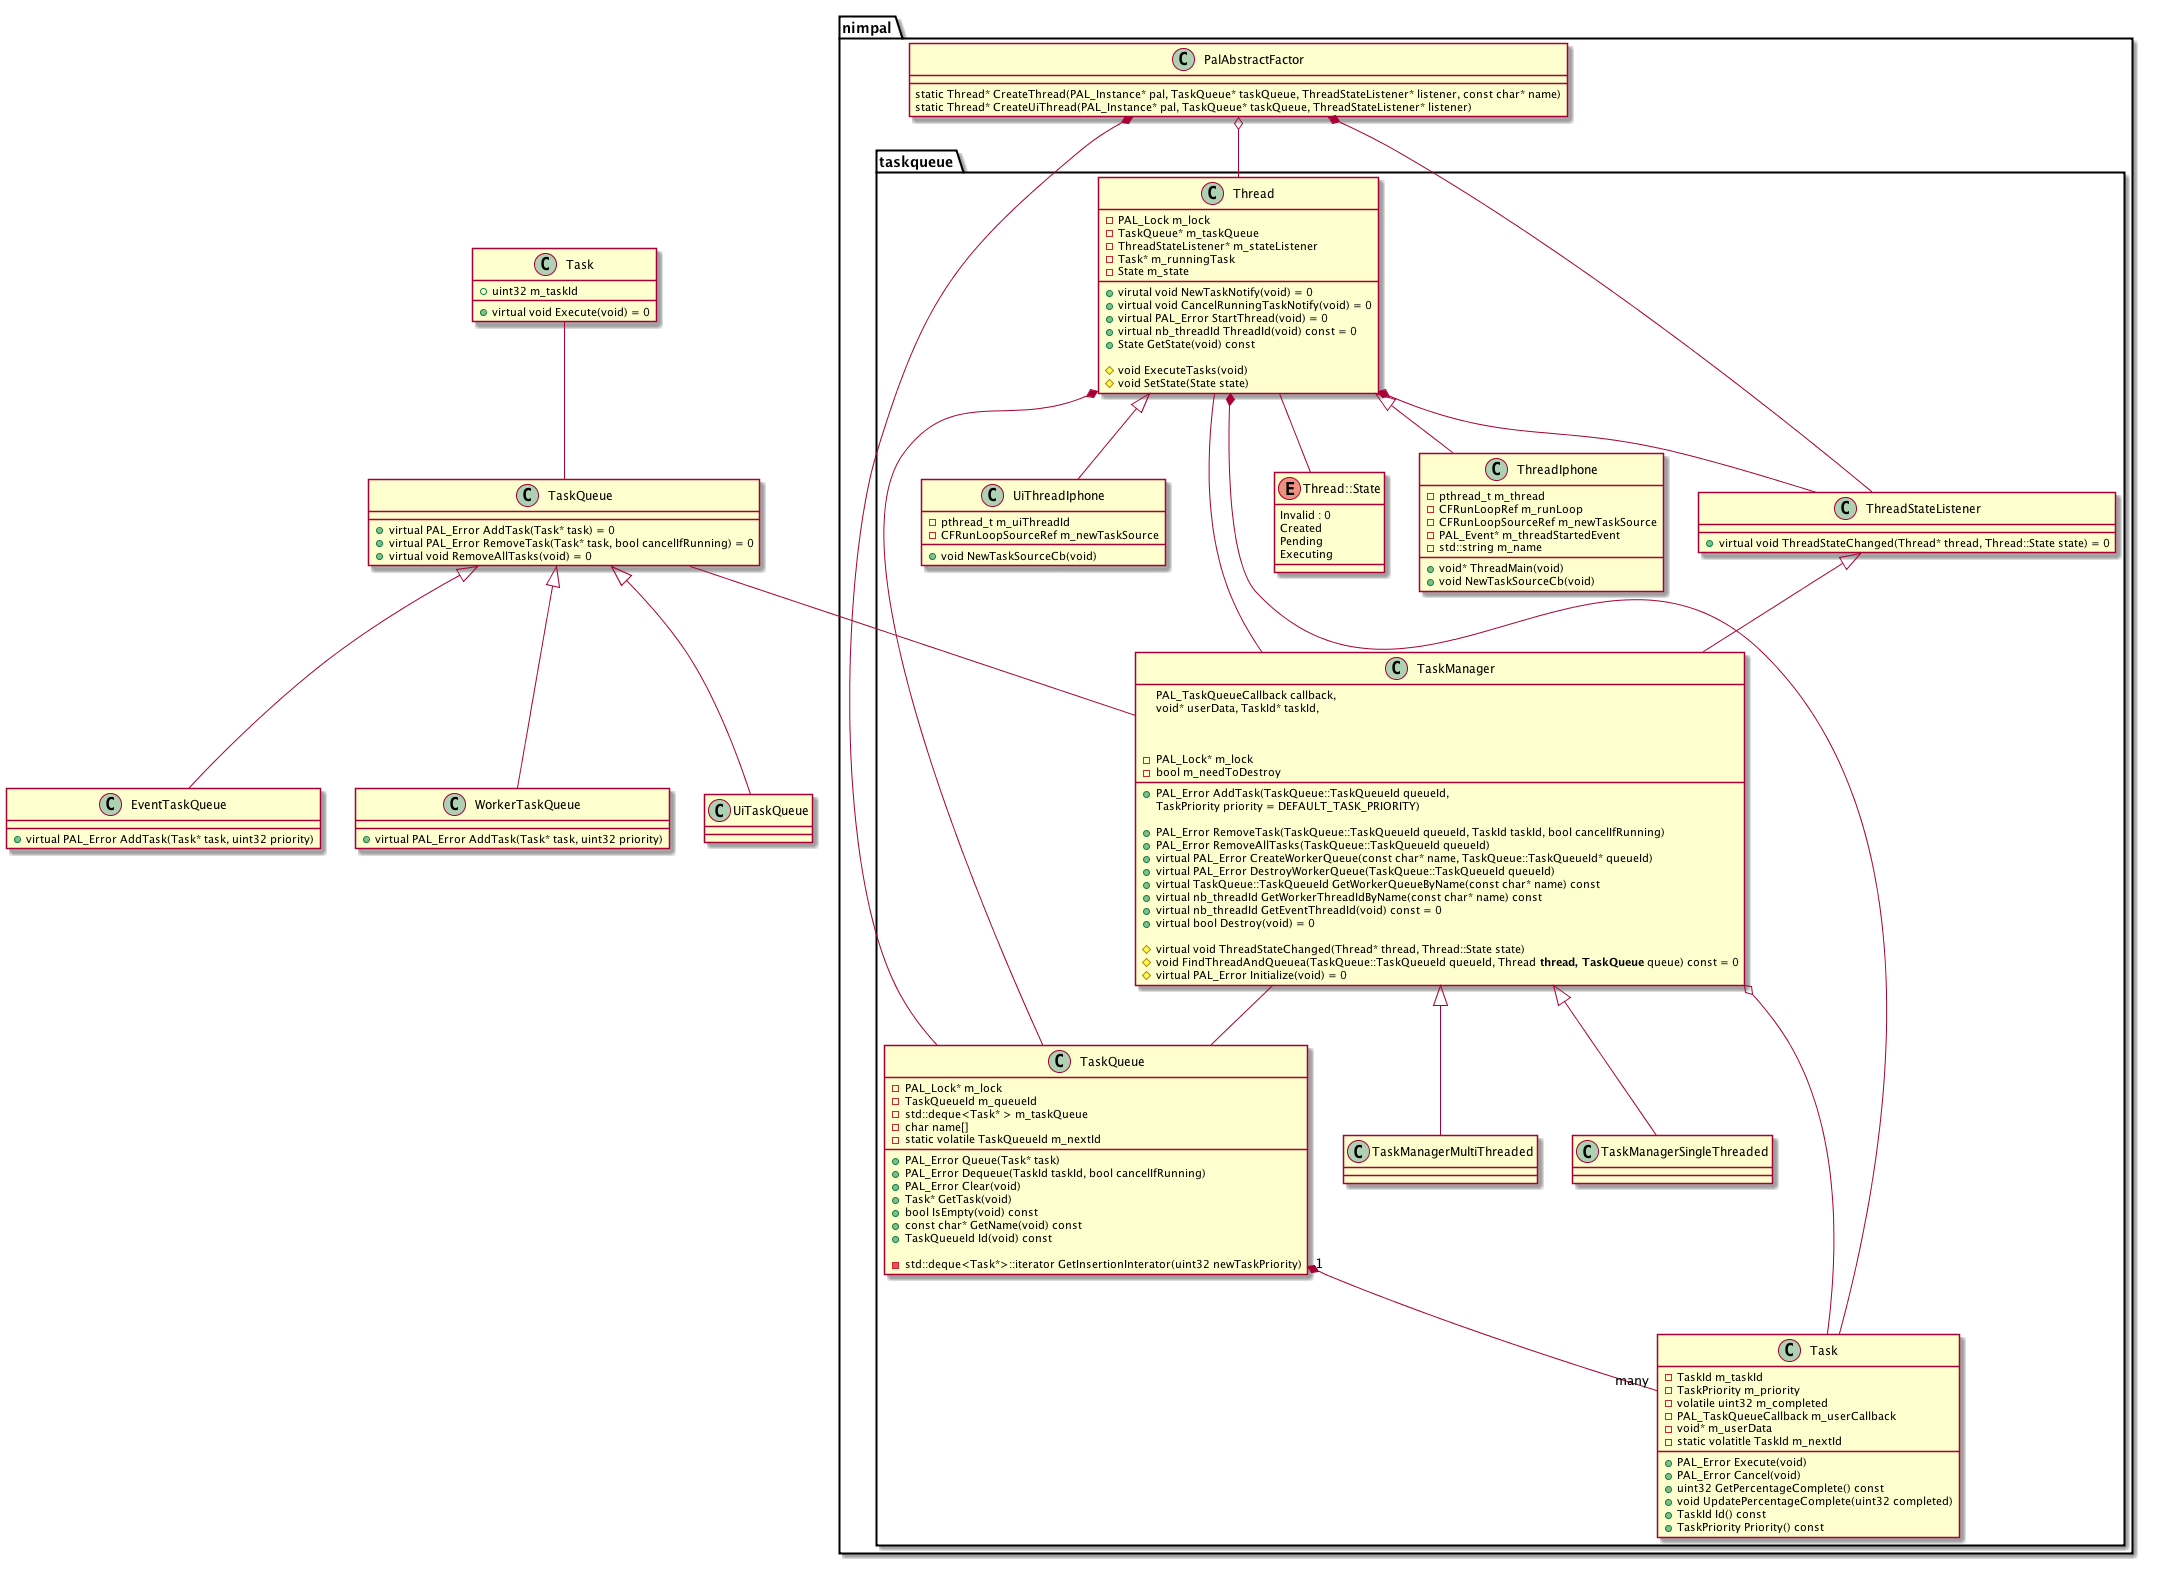

The diagram above was rendered by PlantUML. Its source (embedded in the PNG):
@startuml taskqueue.png

class Task {

    + virtual void Execute(void) = 0

    + uint32 m_taskId

}

class TaskQueue {

    + virtual PAL_Error AddTask(Task* task) = 0
    + virtual PAL_Error RemoveTask(Task* task, bool cancelIfRunning) = 0
    + virtual void RemoveAllTasks(void) = 0

}

class EventTaskQueue {

    + virtual PAL_Error AddTask(Task* task, uint32 priority)
}

class WorkerTaskQueue {

    + virtual PAL_Error AddTask(Task* task, uint32 priority)
}

class UiTaskQueue {

}

TaskQueue <|-- EventTaskQueue
TaskQueue <|-- WorkerTaskQueue
TaskQueue <|-- UiTaskQueue
Task -- TaskQueue

namespace nimpal {
    namespace taskqueue {
        class Task {

            + PAL_Error Execute(void)
            + PAL_Error Cancel(void)
            + uint32 GetPercentageComplete() const
            + void UpdatePercentageComplete(uint32 completed)
            + TaskId Id() const
            + TaskPriority Priority() const

            - TaskId m_taskId
            - TaskPriority m_priority
            - volatile uint32 m_completed
            - PAL_TaskQueueCallback m_userCallback
            - void* m_userData
            - static volatitle TaskId m_nextId

        }

        class TaskQueue {

           + PAL_Error Queue(Task* task)
           + PAL_Error Dequeue(TaskId taskId, bool cancelIfRunning)
           + PAL_Error Clear(void)
           + Task* GetTask(void)
           + bool IsEmpty(void) const
           + const char* GetName(void) const
           + TaskQueueId Id(void) const

           - std::deque<Task*>::iterator GetInsertionInterator(uint32 newTaskPriority)

           - PAL_Lock* m_lock
           - TaskQueueId m_queueId
           - std::deque<Task* > m_taskQueue
           - char name[]
           - static volatile TaskQueueId m_nextId
        }

        class Thread {

            + virutal void NewTaskNotify(void) = 0
            + virtual void CancelRunningTaskNotify(void) = 0
            + virtual PAL_Error StartThread(void) = 0
            + virtual nb_threadId ThreadId(void) const = 0
            + State GetState(void) const

            # void ExecuteTasks(void)
            # void SetState(State state)

            - PAL_Lock m_lock
            - TaskQueue* m_taskQueue
            - ThreadStateListener* m_stateListener
            - Task* m_runningTask
            - State m_state

        }

        enum Thread::State {

            Invalid : 0
            Created
            Pending
            Executing
        }

        class ThreadIphone {

            + void* ThreadMain(void)
            + void NewTaskSourceCb(void)

            - pthread_t m_thread
            - CFRunLoopRef m_runLoop
            - CFRunLoopSourceRef m_newTaskSource
            - PAL_Event* m_threadStartedEvent
            - std::string m_name
        }

        class UiThreadIphone {

            + void NewTaskSourceCb(void)

            - pthread_t m_uiThreadId
            - CFRunLoopSourceRef m_newTaskSource
        }

        class ThreadStateListener {

            + virtual void ThreadStateChanged(Thread* thread, Thread::State state) = 0
        }

        class TaskManager {

            + PAL_Error AddTask(TaskQueue::TaskQueueId queueId,
                                PAL_TaskQueueCallback callback,
                                void* userData, TaskId* taskId,
                                TaskPriority priority = DEFAULT_TASK_PRIORITY)

            + PAL_Error RemoveTask(TaskQueue::TaskQueueId queueId, TaskId taskId, bool cancelIfRunning)
            + PAL_Error RemoveAllTasks(TaskQueue::TaskQueueId queueId)
            + virtual PAL_Error CreateWorkerQueue(const char* name, TaskQueue::TaskQueueId* queueId)
            + virtual PAL_Error DestroyWorkerQueue(TaskQueue::TaskQueueId queueId)
            + virtual TaskQueue::TaskQueueId GetWorkerQueueByName(const char* name) const
            + virtual nb_threadId GetWorkerThreadIdByName(const char* name) const
            + virtual nb_threadId GetEventThreadId(void) const = 0
            + virtual bool Destroy(void) = 0

            # virtual void ThreadStateChanged(Thread* thread, Thread::State state)
            # void FindThreadAndQueuea(TaskQueue::TaskQueueId queueId, Thread** thread, TaskQueue** queue) const = 0
            # virtual PAL_Error Initialize(void) = 0

            - PAL_Lock* m_lock
            - bool m_needToDestroy
        }

        TaskQueue "1" *-- "many" Task
        Thread *-- ThreadStateListener
        Thread *-- TaskQueue
        Thread *-- Task
        Thread -- Thread::State
        Thread <|-- ThreadIphone
        Thread <|-- UiThreadIphone
        ThreadStateListener <|-- TaskManager
        TaskManager o-- Task
        TaskManager -- TaskQueue
        TaskManager -- Thread
        TaskManager <|-- TaskManagerMultiThreaded
        TaskManager <|-- TaskManagerSingleThreaded

    }

    class PalAbstractFactor {

        static Thread* CreateThread(PAL_Instance* pal, TaskQueue* taskQueue, ThreadStateListener* listener, const char* name)
        static Thread* CreateUiThread(PAL_Instance* pal, TaskQueue* taskQueue, ThreadStateListener* listener)
    }

    PalAbstractFactor o-- taskqueue.Thread
    PalAbstractFactor *-- taskqueue.TaskQueue
    PalAbstractFactor *-- taskqueue.ThreadStateListener
}

TaskQueue -- taskqueue.TaskManager

@enduml